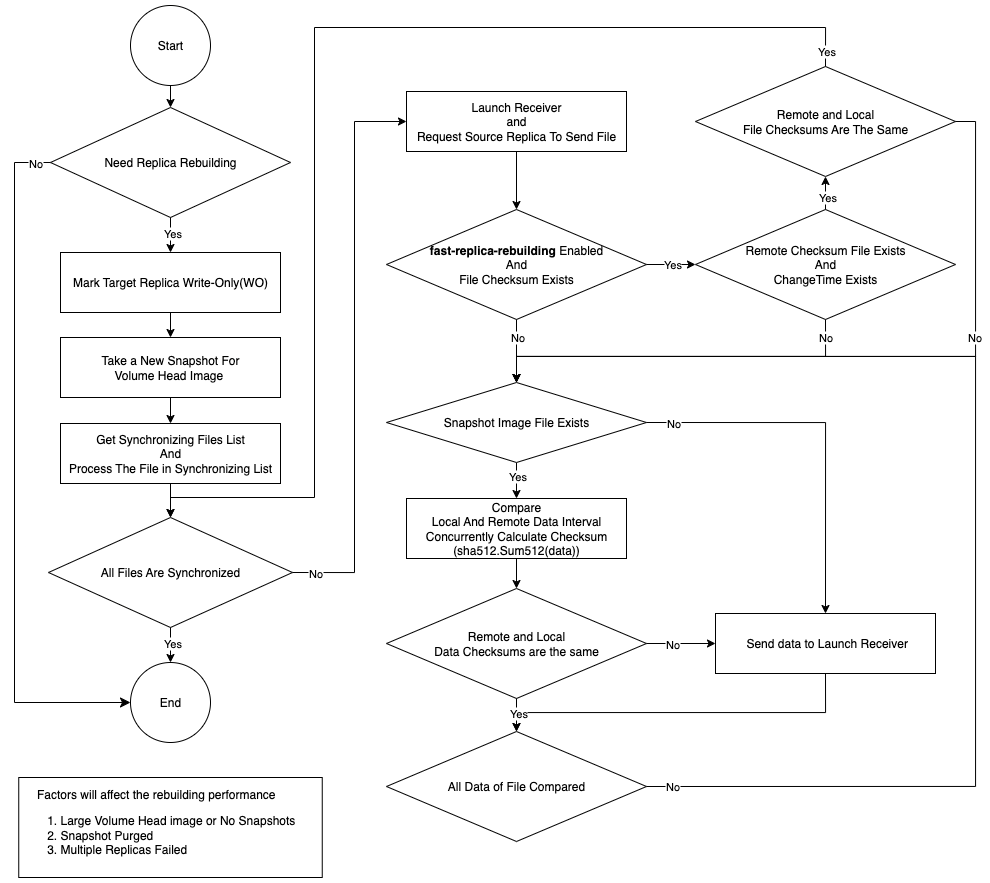

The diagram above was exported from draw.io. Its source (the exported page's mxGraphModel, read from the mxfile embedded in the PNG):
<mxGraphModel dx="2294" dy="940" grid="1" gridSize="10" guides="1" tooltips="1" connect="1" arrows="1" fold="1" page="1" pageScale="1" pageWidth="827" pageHeight="1169" math="0" shadow="0">
  <root>
    <mxCell id="0" />
    <mxCell id="1" parent="0" />
    <mxCell id="I04WHRXpDbhBb7uyFyEj-2" value="" style="endArrow=classic;html=1;rounded=0;exitX=0.5;exitY=1;exitDx=0;exitDy=0;entryX=0.5;entryY=0;entryDx=0;entryDy=0;" parent="1" source="oz9QvZmPApeipU7hOCXS-13" target="I04WHRXpDbhBb7uyFyEj-3" edge="1">
      <mxGeometry width="50" height="50" relative="1" as="geometry">
        <mxPoint x="-584" y="150" as="sourcePoint" />
        <mxPoint x="-584" y="200" as="targetPoint" />
      </mxGeometry>
    </mxCell>
    <mxCell id="I04WHRXpDbhBb7uyFyEj-3" value="Need Replica Rebuilding" style="rhombus;whiteSpace=wrap;html=1;" parent="1" vertex="1">
      <mxGeometry x="-704" y="200" width="240" height="110" as="geometry" />
    </mxCell>
    <mxCell id="I04WHRXpDbhBb7uyFyEj-4" value="" style="endArrow=classic;html=1;rounded=0;exitX=0.5;exitY=1;exitDx=0;exitDy=0;entryX=0.5;entryY=0;entryDx=0;entryDy=0;" parent="1" source="I04WHRXpDbhBb7uyFyEj-3" target="oz9QvZmPApeipU7hOCXS-20" edge="1">
      <mxGeometry width="50" height="50" relative="1" as="geometry">
        <mxPoint x="-584.5" y="330" as="sourcePoint" />
        <mxPoint x="-584" y="350" as="targetPoint" />
      </mxGeometry>
    </mxCell>
    <mxCell id="oz9QvZmPApeipU7hOCXS-5" value="Yes" style="edgeLabel;html=1;align=center;verticalAlign=middle;resizable=0;points=[];" parent="I04WHRXpDbhBb7uyFyEj-4" connectable="0" vertex="1">
      <mxGeometry x="-0.15" y="1" relative="1" as="geometry">
        <mxPoint as="offset" />
      </mxGeometry>
    </mxCell>
    <mxCell id="oz9QvZmPApeipU7hOCXS-11" value="" style="edgeStyle=elbowEdgeStyle;elbow=horizontal;endArrow=classic;html=1;curved=0;rounded=0;endSize=8;startSize=8;exitX=0;exitY=0.5;exitDx=0;exitDy=0;entryX=0;entryY=0.5;entryDx=0;entryDy=0;" parent="1" source="I04WHRXpDbhBb7uyFyEj-3" target="oz9QvZmPApeipU7hOCXS-14" edge="1">
      <mxGeometry width="50" height="50" relative="1" as="geometry">
        <mxPoint x="-720" y="250" as="sourcePoint" />
        <mxPoint x="-644" y="120" as="targetPoint" />
        <Array as="points">
          <mxPoint x="-740" y="520" />
        </Array>
      </mxGeometry>
    </mxCell>
    <mxCell id="oz9QvZmPApeipU7hOCXS-12" value="No" style="edgeLabel;html=1;align=center;verticalAlign=middle;resizable=0;points=[];" parent="oz9QvZmPApeipU7hOCXS-11" connectable="0" vertex="1">
      <mxGeometry x="0.1013" y="-2" relative="1" as="geometry">
        <mxPoint x="22" y="-345" as="offset" />
      </mxGeometry>
    </mxCell>
    <mxCell id="oz9QvZmPApeipU7hOCXS-13" value="Start" style="ellipse;whiteSpace=wrap;html=1;aspect=fixed;" parent="1" vertex="1">
      <mxGeometry x="-624" y="98" width="80" height="80" as="geometry" />
    </mxCell>
    <mxCell id="oz9QvZmPApeipU7hOCXS-14" value="End" style="ellipse;whiteSpace=wrap;html=1;aspect=fixed;" parent="1" vertex="1">
      <mxGeometry x="-624" y="755" width="80" height="80" as="geometry" />
    </mxCell>
    <mxCell id="Kir8NfkVY2fUYYzK0CON-2" value="" style="edgeStyle=orthogonalEdgeStyle;rounded=0;orthogonalLoop=1;jettySize=auto;html=1;entryX=0.5;entryY=0;entryDx=0;entryDy=0;exitX=0.5;exitY=1;exitDx=0;exitDy=0;" parent="1" source="oz9QvZmPApeipU7hOCXS-20" target="2jZUcT1yYTQSz_ueyykl-5" edge="1">
      <mxGeometry relative="1" as="geometry" />
    </mxCell>
    <mxCell id="oz9QvZmPApeipU7hOCXS-20" value="Mark Target Replica Write-Only(WO)" style="whiteSpace=wrap;html=1;" parent="1" vertex="1">
      <mxGeometry x="-694" y="345" width="220" height="60" as="geometry" />
    </mxCell>
    <mxCell id="Kir8NfkVY2fUYYzK0CON-4" value="" style="edgeStyle=orthogonalEdgeStyle;rounded=0;orthogonalLoop=1;jettySize=auto;html=1;entryX=0.5;entryY=0;entryDx=0;entryDy=0;exitX=0.5;exitY=1;exitDx=0;exitDy=0;" parent="1" source="Kir8NfkVY2fUYYzK0CON-1" target="Kir8NfkVY2fUYYzK0CON-40" edge="1">
      <mxGeometry relative="1" as="geometry">
        <mxPoint x="-214" y="230" as="targetPoint" />
      </mxGeometry>
    </mxCell>
    <mxCell id="Kir8NfkVY2fUYYzK0CON-1" value="Get Synchronizing Files List&lt;div&gt;And&lt;/div&gt;&lt;div&gt;Process The File in Synchronizing List&lt;/div&gt;" style="whiteSpace=wrap;html=1;" parent="1" vertex="1">
      <mxGeometry x="-694" y="516" width="220" height="60" as="geometry" />
    </mxCell>
    <mxCell id="Kir8NfkVY2fUYYzK0CON-8" value="Launch Receiver&lt;div&gt;and&lt;div&gt;Request Source Replica To Send File&lt;/div&gt;&lt;/div&gt;" style="whiteSpace=wrap;html=1;" parent="1" vertex="1">
      <mxGeometry x="-348" y="184" width="220" height="60" as="geometry" />
    </mxCell>
    <mxCell id="Kir8NfkVY2fUYYzK0CON-12" value="&lt;b&gt;fast-replica-rebuilding&lt;/b&gt; Enabled&lt;div&gt;And&lt;/div&gt;&lt;div&gt;File Checksum Exists&lt;/div&gt;" style="rhombus;whiteSpace=wrap;html=1;" parent="1" vertex="1">
      <mxGeometry x="-368" y="302" width="260" height="110" as="geometry" />
    </mxCell>
    <mxCell id="Kir8NfkVY2fUYYzK0CON-14" value="Remote and Local&lt;br&gt;&lt;div&gt;File Checksums Are The Same&lt;/div&gt;" style="rhombus;whiteSpace=wrap;html=1;" parent="1" vertex="1">
      <mxGeometry x="-59" y="159" width="260" height="110" as="geometry" />
    </mxCell>
    <mxCell id="Kir8NfkVY2fUYYzK0CON-15" value="Compare&lt;div&gt;Local And Remote Data Interval&lt;/div&gt;&lt;div&gt;Concurrently Calculate Checksum&lt;/div&gt;&lt;div&gt;(sha512.Sum512(data))&lt;/div&gt;" style="whiteSpace=wrap;html=1;" parent="1" vertex="1">
      <mxGeometry x="-348" y="591" width="220" height="60" as="geometry" />
    </mxCell>
    <mxCell id="Kir8NfkVY2fUYYzK0CON-17" value="" style="edgeStyle=orthogonalEdgeStyle;rounded=0;orthogonalLoop=1;jettySize=auto;html=1;exitX=1;exitY=0.5;exitDx=0;exitDy=0;entryX=0;entryY=0.5;entryDx=0;entryDy=0;" parent="1" source="Kir8NfkVY2fUYYzK0CON-12" target="2jZUcT1yYTQSz_ueyykl-1" edge="1">
      <mxGeometry relative="1" as="geometry">
        <mxPoint x="-108" y="357" as="sourcePoint" />
        <mxPoint x="-58" y="357" as="targetPoint" />
      </mxGeometry>
    </mxCell>
    <mxCell id="Kir8NfkVY2fUYYzK0CON-20" value="Yes" style="edgeLabel;html=1;align=center;verticalAlign=middle;resizable=0;points=[];" parent="Kir8NfkVY2fUYYzK0CON-17" connectable="0" vertex="1">
      <mxGeometry x="-0.2" y="-1" relative="1" as="geometry">
        <mxPoint x="5" y="-2" as="offset" />
      </mxGeometry>
    </mxCell>
    <mxCell id="Kir8NfkVY2fUYYzK0CON-21" value="" style="edgeStyle=orthogonalEdgeStyle;rounded=0;orthogonalLoop=1;jettySize=auto;html=1;entryX=0.5;entryY=0;entryDx=0;entryDy=0;exitX=0.5;exitY=1;exitDx=0;exitDy=0;" parent="1" source="HqANjiXETmlpJBkHntzn-28" target="Kir8NfkVY2fUYYzK0CON-15" edge="1">
      <mxGeometry relative="1" as="geometry">
        <mxPoint x="71" y="561" as="sourcePoint" />
        <mxPoint x="82" y="644" as="targetPoint" />
      </mxGeometry>
    </mxCell>
    <mxCell id="HqANjiXETmlpJBkHntzn-29" value="Yes" style="edgeLabel;html=1;align=center;verticalAlign=middle;resizable=0;points=[];" vertex="1" connectable="0" parent="Kir8NfkVY2fUYYzK0CON-21">
      <mxGeometry x="-0.7988" y="1" relative="1" as="geometry">
        <mxPoint x="-1" y="10" as="offset" />
      </mxGeometry>
    </mxCell>
    <mxCell id="Kir8NfkVY2fUYYzK0CON-25" value="Remote and Local&lt;br&gt;&lt;div&gt;Data Checksums are the same&lt;/div&gt;" style="rhombus;whiteSpace=wrap;html=1;" parent="1" vertex="1">
      <mxGeometry x="-368" y="681" width="260" height="110" as="geometry" />
    </mxCell>
    <mxCell id="Kir8NfkVY2fUYYzK0CON-28" value="" style="edgeStyle=orthogonalEdgeStyle;rounded=0;orthogonalLoop=1;jettySize=auto;html=1;exitX=0.5;exitY=1;exitDx=0;exitDy=0;entryX=0.5;entryY=0;entryDx=0;entryDy=0;" parent="1" source="Kir8NfkVY2fUYYzK0CON-15" target="Kir8NfkVY2fUYYzK0CON-25" edge="1">
      <mxGeometry relative="1" as="geometry">
        <mxPoint x="-124" y="681" as="sourcePoint" />
        <mxPoint x="-124" y="701" as="targetPoint" />
      </mxGeometry>
    </mxCell>
    <mxCell id="Kir8NfkVY2fUYYzK0CON-31" value="All Data of File Compared" style="rhombus;whiteSpace=wrap;html=1;" parent="1" vertex="1">
      <mxGeometry x="-368" y="824" width="260" height="110" as="geometry" />
    </mxCell>
    <mxCell id="Kir8NfkVY2fUYYzK0CON-37" value="&amp;nbsp;Send data to Launch Receiver" style="whiteSpace=wrap;html=1;" parent="1" vertex="1">
      <mxGeometry x="-39" y="706" width="220" height="60" as="geometry" />
    </mxCell>
    <mxCell id="Kir8NfkVY2fUYYzK0CON-40" value="All Files Are Synchronized" style="rhombus;whiteSpace=wrap;html=1;" parent="1" vertex="1">
      <mxGeometry x="-706" y="610" width="244" height="110" as="geometry" />
    </mxCell>
    <mxCell id="2jZUcT1yYTQSz_ueyykl-1" value="Remote &lt;span style=&quot;background-color: transparent; color: light-dark(rgb(0, 0, 0), rgb(255, 255, 255));&quot;&gt;Checksum File Exists&lt;/span&gt;&lt;div&gt;And&lt;br&gt;&lt;div&gt;&lt;span style=&quot;background-color: transparent; color: light-dark(rgb(0, 0, 0), rgb(255, 255, 255));&quot;&gt;ChangeTime Exists&lt;/span&gt;&lt;/div&gt;&lt;/div&gt;" style="rhombus;whiteSpace=wrap;html=1;" parent="1" vertex="1">
      <mxGeometry x="-59" y="302" width="260" height="110" as="geometry" />
    </mxCell>
    <mxCell id="2jZUcT1yYTQSz_ueyykl-5" value="Take a New Snapshot For&lt;div&gt;Volume Head Image&amp;nbsp;&lt;/div&gt;" style="whiteSpace=wrap;html=1;" parent="1" vertex="1">
      <mxGeometry x="-694" y="430" width="220" height="60" as="geometry" />
    </mxCell>
    <mxCell id="yv_JGqxtrweOxg4eDTLG-1" value="" style="edgeStyle=orthogonalEdgeStyle;rounded=0;orthogonalLoop=1;jettySize=auto;html=1;exitX=0.5;exitY=0;exitDx=0;exitDy=0;entryX=0.5;entryY=1;entryDx=0;entryDy=0;" parent="1" source="2jZUcT1yYTQSz_ueyykl-1" target="Kir8NfkVY2fUYYzK0CON-14" edge="1">
      <mxGeometry relative="1" as="geometry">
        <mxPoint x="-79" y="326" as="sourcePoint" />
        <mxPoint x="71" y="283" as="targetPoint" />
      </mxGeometry>
    </mxCell>
    <mxCell id="yv_JGqxtrweOxg4eDTLG-2" value="Yes" style="edgeLabel;html=1;align=center;verticalAlign=middle;resizable=0;points=[];" parent="yv_JGqxtrweOxg4eDTLG-1" connectable="0" vertex="1">
      <mxGeometry x="-0.2" y="-1" relative="1" as="geometry">
        <mxPoint as="offset" />
      </mxGeometry>
    </mxCell>
    <mxCell id="yv_JGqxtrweOxg4eDTLG-3" value="" style="edgeStyle=orthogonalEdgeStyle;rounded=0;orthogonalLoop=1;jettySize=auto;html=1;exitX=1;exitY=0.5;exitDx=0;exitDy=0;entryX=0.5;entryY=0;entryDx=0;entryDy=0;" parent="1" source="Kir8NfkVY2fUYYzK0CON-14" target="HqANjiXETmlpJBkHntzn-28" edge="1">
      <mxGeometry relative="1" as="geometry">
        <mxPoint x="200" y="475" as="sourcePoint" />
        <mxPoint x="-41" y="489" as="targetPoint" />
        <Array as="points">
          <mxPoint x="221" y="214" />
          <mxPoint x="221" y="449" />
          <mxPoint x="-238" y="449" />
        </Array>
      </mxGeometry>
    </mxCell>
    <mxCell id="yv_JGqxtrweOxg4eDTLG-4" value="No" style="edgeLabel;html=1;align=center;verticalAlign=middle;resizable=0;points=[];" parent="yv_JGqxtrweOxg4eDTLG-3" connectable="0" vertex="1">
      <mxGeometry x="-0.181" y="2" relative="1" as="geometry">
        <mxPoint x="47" y="-22" as="offset" />
      </mxGeometry>
    </mxCell>
    <mxCell id="yv_JGqxtrweOxg4eDTLG-6" value="" style="edgeStyle=orthogonalEdgeStyle;rounded=0;orthogonalLoop=1;jettySize=auto;html=1;entryX=0.5;entryY=0;entryDx=0;entryDy=0;exitX=0.5;exitY=1;exitDx=0;exitDy=0;" parent="1" source="2jZUcT1yYTQSz_ueyykl-5" target="Kir8NfkVY2fUYYzK0CON-1" edge="1">
      <mxGeometry relative="1" as="geometry">
        <mxPoint x="-108" y="138" as="sourcePoint" />
        <mxPoint x="-74" y="138" as="targetPoint" />
      </mxGeometry>
    </mxCell>
    <mxCell id="yv_JGqxtrweOxg4eDTLG-8" value="&lt;div style=&quot;text-align: center;&quot;&gt;Factors will affect the rebuilding performance&amp;nbsp;&lt;/div&gt;&lt;ol&gt;&lt;li&gt;Large Volume Head image or No Snapshots&lt;/li&gt;&lt;li&gt;Snapshot Purged&lt;/li&gt;&lt;li&gt;Multiple Replicas Failed&lt;/li&gt;&lt;/ol&gt;" style="whiteSpace=wrap;html=1;align=left;" parent="1" vertex="1">
      <mxGeometry x="-735.75" y="870" width="303.5" height="100" as="geometry" />
    </mxCell>
    <mxCell id="HqANjiXETmlpJBkHntzn-2" value="" style="endArrow=classic;html=1;rounded=0;exitX=0.5;exitY=1;exitDx=0;exitDy=0;entryX=0.5;entryY=0;entryDx=0;entryDy=0;" edge="1" parent="1" source="Kir8NfkVY2fUYYzK0CON-40" target="oz9QvZmPApeipU7hOCXS-14">
      <mxGeometry width="50" height="50" relative="1" as="geometry">
        <mxPoint x="-520" y="310" as="sourcePoint" />
        <mxPoint x="-520" y="347" as="targetPoint" />
      </mxGeometry>
    </mxCell>
    <mxCell id="HqANjiXETmlpJBkHntzn-3" value="Yes" style="edgeLabel;html=1;align=center;verticalAlign=middle;resizable=0;points=[];" connectable="0" vertex="1" parent="HqANjiXETmlpJBkHntzn-2">
      <mxGeometry x="-0.15" y="1" relative="1" as="geometry">
        <mxPoint as="offset" />
      </mxGeometry>
    </mxCell>
    <mxCell id="HqANjiXETmlpJBkHntzn-7" value="" style="edgeStyle=orthogonalEdgeStyle;rounded=0;orthogonalLoop=1;jettySize=auto;html=1;exitX=0.5;exitY=0;exitDx=0;exitDy=0;entryX=0.5;entryY=0;entryDx=0;entryDy=0;" edge="1" parent="1" source="Kir8NfkVY2fUYYzK0CON-14" target="Kir8NfkVY2fUYYzK0CON-40">
      <mxGeometry relative="1" as="geometry">
        <mxPoint x="210" y="290" as="sourcePoint" />
        <mxPoint x="240" y="170" as="targetPoint" />
        <Array as="points">
          <mxPoint x="71" y="120" />
          <mxPoint x="-440" y="120" />
          <mxPoint x="-440" y="590" />
          <mxPoint x="-584" y="590" />
        </Array>
      </mxGeometry>
    </mxCell>
    <mxCell id="HqANjiXETmlpJBkHntzn-8" value="Yes" style="edgeLabel;html=1;align=center;verticalAlign=middle;resizable=0;points=[];" connectable="0" vertex="1" parent="HqANjiXETmlpJBkHntzn-7">
      <mxGeometry x="-0.2" y="-1" relative="1" as="geometry">
        <mxPoint x="435" y="24" as="offset" />
      </mxGeometry>
    </mxCell>
    <mxCell id="HqANjiXETmlpJBkHntzn-17" value="" style="edgeStyle=orthogonalEdgeStyle;rounded=0;orthogonalLoop=1;jettySize=auto;html=1;exitX=0.5;exitY=1;exitDx=0;exitDy=0;entryX=0.5;entryY=0;entryDx=0;entryDy=0;" edge="1" parent="1" source="Kir8NfkVY2fUYYzK0CON-37" target="Kir8NfkVY2fUYYzK0CON-31">
      <mxGeometry relative="1" as="geometry">
        <mxPoint x="-673" y="405" as="sourcePoint" />
        <mxPoint x="27" y="815" as="targetPoint" />
        <Array as="points">
          <mxPoint x="71" y="805" />
          <mxPoint x="-238" y="805" />
        </Array>
      </mxGeometry>
    </mxCell>
    <mxCell id="HqANjiXETmlpJBkHntzn-9" value="" style="edgeStyle=orthogonalEdgeStyle;rounded=0;orthogonalLoop=1;jettySize=auto;html=1;exitX=1;exitY=0.5;exitDx=0;exitDy=0;entryX=0;entryY=0.5;entryDx=0;entryDy=0;" edge="1" parent="1" source="Kir8NfkVY2fUYYzK0CON-40" target="Kir8NfkVY2fUYYzK0CON-8">
      <mxGeometry relative="1" as="geometry">
        <mxPoint x="-420" y="650" as="sourcePoint" />
        <Array as="points">
          <mxPoint x="-400" y="665" />
          <mxPoint x="-400" y="214" />
        </Array>
        <mxPoint x="-350" y="350" as="targetPoint" />
      </mxGeometry>
    </mxCell>
    <mxCell id="HqANjiXETmlpJBkHntzn-10" value="No" style="edgeLabel;html=1;align=center;verticalAlign=middle;resizable=0;points=[];" connectable="0" vertex="1" parent="HqANjiXETmlpJBkHntzn-9">
      <mxGeometry x="-0.181" y="2" relative="1" as="geometry">
        <mxPoint x="-38" y="170" as="offset" />
      </mxGeometry>
    </mxCell>
    <mxCell id="HqANjiXETmlpJBkHntzn-13" value="" style="edgeStyle=orthogonalEdgeStyle;rounded=0;orthogonalLoop=1;jettySize=auto;html=1;exitX=1;exitY=0.5;exitDx=0;exitDy=0;entryX=0.5;entryY=0;entryDx=0;entryDy=0;" edge="1" parent="1" source="Kir8NfkVY2fUYYzK0CON-31" target="HqANjiXETmlpJBkHntzn-28">
      <mxGeometry relative="1" as="geometry">
        <mxPoint x="-53" y="907" as="sourcePoint" />
        <mxPoint x="-51" y="479" as="targetPoint" />
        <Array as="points">
          <mxPoint x="221" y="879" />
          <mxPoint x="221" y="449" />
          <mxPoint x="-238" y="449" />
        </Array>
      </mxGeometry>
    </mxCell>
    <mxCell id="HqANjiXETmlpJBkHntzn-14" value="No" style="edgeLabel;html=1;align=center;verticalAlign=middle;resizable=0;points=[];" connectable="0" vertex="1" parent="HqANjiXETmlpJBkHntzn-13">
      <mxGeometry x="-0.181" y="2" relative="1" as="geometry">
        <mxPoint x="-302" y="180" as="offset" />
      </mxGeometry>
    </mxCell>
    <mxCell id="HqANjiXETmlpJBkHntzn-15" value="" style="edgeStyle=orthogonalEdgeStyle;rounded=0;orthogonalLoop=1;jettySize=auto;html=1;exitX=1;exitY=0.5;exitDx=0;exitDy=0;entryX=0;entryY=0.5;entryDx=0;entryDy=0;" edge="1" parent="1" source="Kir8NfkVY2fUYYzK0CON-25" target="Kir8NfkVY2fUYYzK0CON-37">
      <mxGeometry relative="1" as="geometry">
        <mxPoint x="266" y="585" as="sourcePoint" />
        <mxPoint x="-63" y="685" as="targetPoint" />
      </mxGeometry>
    </mxCell>
    <mxCell id="HqANjiXETmlpJBkHntzn-16" value="No" style="edgeLabel;html=1;align=center;verticalAlign=middle;resizable=0;points=[];" connectable="0" vertex="1" parent="HqANjiXETmlpJBkHntzn-15">
      <mxGeometry x="-0.181" y="2" relative="1" as="geometry">
        <mxPoint x="-3" y="2" as="offset" />
      </mxGeometry>
    </mxCell>
    <mxCell id="HqANjiXETmlpJBkHntzn-19" value="" style="endArrow=classic;html=1;rounded=0;exitX=0.5;exitY=1;exitDx=0;exitDy=0;entryX=0.5;entryY=0;entryDx=0;entryDy=0;" edge="1" parent="1" source="Kir8NfkVY2fUYYzK0CON-25" target="Kir8NfkVY2fUYYzK0CON-31">
      <mxGeometry width="50" height="50" relative="1" as="geometry">
        <mxPoint x="-673" y="715" as="sourcePoint" />
        <mxPoint x="-673" y="750" as="targetPoint" />
      </mxGeometry>
    </mxCell>
    <mxCell id="HqANjiXETmlpJBkHntzn-20" value="Yes" style="edgeLabel;html=1;align=center;verticalAlign=middle;resizable=0;points=[];" connectable="0" vertex="1" parent="HqANjiXETmlpJBkHntzn-19">
      <mxGeometry x="-0.15" y="1" relative="1" as="geometry">
        <mxPoint as="offset" />
      </mxGeometry>
    </mxCell>
    <mxCell id="HqANjiXETmlpJBkHntzn-23" value="" style="edgeStyle=orthogonalEdgeStyle;rounded=0;orthogonalLoop=1;jettySize=auto;html=1;entryX=0.5;entryY=0;entryDx=0;entryDy=0;exitX=0.5;exitY=1;exitDx=0;exitDy=0;" edge="1" parent="1" source="Kir8NfkVY2fUYYzK0CON-8" target="Kir8NfkVY2fUYYzK0CON-12">
      <mxGeometry relative="1" as="geometry">
        <mxPoint x="-238" y="158" as="sourcePoint" />
        <Array as="points" />
        <mxPoint x="-343" y="471" as="targetPoint" />
      </mxGeometry>
    </mxCell>
    <mxCell id="HqANjiXETmlpJBkHntzn-28" value="Snapshot Image File Exists" style="rhombus;whiteSpace=wrap;html=1;" vertex="1" parent="1">
      <mxGeometry x="-368" y="475" width="260" height="80" as="geometry" />
    </mxCell>
    <mxCell id="HqANjiXETmlpJBkHntzn-32" value="" style="edgeStyle=orthogonalEdgeStyle;rounded=0;orthogonalLoop=1;jettySize=auto;html=1;exitX=0.5;exitY=1;exitDx=0;exitDy=0;entryX=0.5;entryY=0;entryDx=0;entryDy=0;" edge="1" parent="1" source="2jZUcT1yYTQSz_ueyykl-1" target="HqANjiXETmlpJBkHntzn-28">
      <mxGeometry relative="1" as="geometry">
        <mxPoint x="-241" y="459" as="sourcePoint" />
        <Array as="points">
          <mxPoint x="71" y="449" />
          <mxPoint x="-238" y="449" />
        </Array>
        <mxPoint x="-161" y="439" as="targetPoint" />
      </mxGeometry>
    </mxCell>
    <mxCell id="HqANjiXETmlpJBkHntzn-33" value="No" style="edgeLabel;html=1;align=center;verticalAlign=middle;resizable=0;points=[];" connectable="0" vertex="1" parent="HqANjiXETmlpJBkHntzn-32">
      <mxGeometry x="-0.181" y="2" relative="1" as="geometry">
        <mxPoint x="115" y="-22" as="offset" />
      </mxGeometry>
    </mxCell>
    <mxCell id="HqANjiXETmlpJBkHntzn-34" value="" style="edgeStyle=orthogonalEdgeStyle;rounded=0;orthogonalLoop=1;jettySize=auto;html=1;exitX=0.5;exitY=1;exitDx=0;exitDy=0;entryX=0.5;entryY=0;entryDx=0;entryDy=0;" edge="1" parent="1" source="Kir8NfkVY2fUYYzK0CON-12" target="HqANjiXETmlpJBkHntzn-28">
      <mxGeometry relative="1" as="geometry">
        <mxPoint x="158" y="439" as="sourcePoint" />
        <Array as="points">
          <mxPoint x="-238" y="449" />
          <mxPoint x="-238" y="449" />
        </Array>
        <mxPoint x="-238" y="469" as="targetPoint" />
      </mxGeometry>
    </mxCell>
    <mxCell id="HqANjiXETmlpJBkHntzn-35" value="No" style="edgeLabel;html=1;align=center;verticalAlign=middle;resizable=0;points=[];" connectable="0" vertex="1" parent="HqANjiXETmlpJBkHntzn-34">
      <mxGeometry x="-0.181" y="2" relative="1" as="geometry">
        <mxPoint x="-2" y="-8" as="offset" />
      </mxGeometry>
    </mxCell>
    <mxCell id="HqANjiXETmlpJBkHntzn-36" value="" style="edgeStyle=orthogonalEdgeStyle;rounded=0;orthogonalLoop=1;jettySize=auto;html=1;exitX=1;exitY=0.5;exitDx=0;exitDy=0;entryX=0.5;entryY=0;entryDx=0;entryDy=0;" edge="1" parent="1" source="HqANjiXETmlpJBkHntzn-28" target="Kir8NfkVY2fUYYzK0CON-37">
      <mxGeometry relative="1" as="geometry">
        <mxPoint x="428" y="519" as="sourcePoint" />
        <Array as="points">
          <mxPoint x="71" y="515" />
        </Array>
        <mxPoint x="69" y="669" as="targetPoint" />
      </mxGeometry>
    </mxCell>
    <mxCell id="HqANjiXETmlpJBkHntzn-37" value="No" style="edgeLabel;html=1;align=center;verticalAlign=middle;resizable=0;points=[];" connectable="0" vertex="1" parent="HqANjiXETmlpJBkHntzn-36">
      <mxGeometry x="-0.181" y="2" relative="1" as="geometry">
        <mxPoint x="-125" y="2" as="offset" />
      </mxGeometry>
    </mxCell>
  </root>
</mxGraphModel>